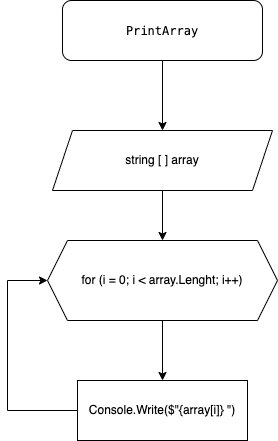

The diagram above was exported from draw.io. Its source (the exported page's mxGraphModel, read from the mxfile embedded in the PNG):
<mxGraphModel dx="786" dy="402" grid="1" gridSize="10" guides="1" tooltips="1" connect="1" arrows="1" fold="1" page="1" pageScale="1" pageWidth="827" pageHeight="1169" math="0" shadow="0">
  <root>
    <mxCell id="0" />
    <mxCell id="1" parent="0" />
    <mxCell id="cwwVPDxRsbNpTGGN_gVI-3" style="edgeStyle=orthogonalEdgeStyle;rounded=0;orthogonalLoop=1;jettySize=auto;html=1;exitX=0.5;exitY=1;exitDx=0;exitDy=0;entryX=0.5;entryY=0;entryDx=0;entryDy=0;fontColor=#000000;" edge="1" parent="1" source="cwwVPDxRsbNpTGGN_gVI-1" target="cwwVPDxRsbNpTGGN_gVI-2">
      <mxGeometry relative="1" as="geometry" />
    </mxCell>
    <mxCell id="cwwVPDxRsbNpTGGN_gVI-1" value="&lt;div style=&quot;font-family: Menlo, Monaco, &amp;quot;Courier New&amp;quot;, monospace; line-height: 18px;&quot;&gt;&lt;span style=&quot;background-color: rgb(255, 255, 255);&quot;&gt;PrintArray&lt;/span&gt;&lt;/div&gt;" style="rounded=1;whiteSpace=wrap;html=1;" vertex="1" parent="1">
      <mxGeometry x="345" y="40" width="200" height="60" as="geometry" />
    </mxCell>
    <mxCell id="cwwVPDxRsbNpTGGN_gVI-13" style="edgeStyle=orthogonalEdgeStyle;rounded=0;orthogonalLoop=1;jettySize=auto;html=1;fontColor=#000000;" edge="1" parent="1" source="cwwVPDxRsbNpTGGN_gVI-2" target="cwwVPDxRsbNpTGGN_gVI-4">
      <mxGeometry relative="1" as="geometry" />
    </mxCell>
    <mxCell id="cwwVPDxRsbNpTGGN_gVI-2" value="string [ ] array" style="shape=parallelogram;perimeter=parallelogramPerimeter;whiteSpace=wrap;html=1;fixedSize=1;labelBackgroundColor=#FFFFFF;fontColor=#000000;" vertex="1" parent="1">
      <mxGeometry x="335" y="170" width="220" height="60" as="geometry" />
    </mxCell>
    <mxCell id="cwwVPDxRsbNpTGGN_gVI-9" style="edgeStyle=orthogonalEdgeStyle;rounded=0;orthogonalLoop=1;jettySize=auto;html=1;exitX=0.5;exitY=1;exitDx=0;exitDy=0;entryX=0.5;entryY=0;entryDx=0;entryDy=0;fontColor=#000000;" edge="1" parent="1" source="cwwVPDxRsbNpTGGN_gVI-4">
      <mxGeometry relative="1" as="geometry">
        <mxPoint x="445" y="420" as="targetPoint" />
      </mxGeometry>
    </mxCell>
    <mxCell id="cwwVPDxRsbNpTGGN_gVI-4" value="for (i = 0; i &amp;lt; array.Lenght; i++)" style="shape=hexagon;perimeter=hexagonPerimeter2;whiteSpace=wrap;html=1;fixedSize=1;labelBackgroundColor=#FFFFFF;fontColor=#000000;" vertex="1" parent="1">
      <mxGeometry x="330" y="280" width="230" height="80" as="geometry" />
    </mxCell>
    <mxCell id="cwwVPDxRsbNpTGGN_gVI-15" style="edgeStyle=orthogonalEdgeStyle;rounded=0;orthogonalLoop=1;jettySize=auto;html=1;entryX=0;entryY=0.5;entryDx=0;entryDy=0;fontColor=#000000;" edge="1" parent="1" source="cwwVPDxRsbNpTGGN_gVI-6" target="cwwVPDxRsbNpTGGN_gVI-4">
      <mxGeometry relative="1" as="geometry">
        <Array as="points">
          <mxPoint x="290" y="450" />
          <mxPoint x="290" y="320" />
        </Array>
      </mxGeometry>
    </mxCell>
    <mxCell id="cwwVPDxRsbNpTGGN_gVI-6" value="Console.Write($&quot;{array[i]} &quot;)" style="rounded=0;whiteSpace=wrap;html=1;labelBackgroundColor=#FFFFFF;fontColor=#000000;" vertex="1" parent="1">
      <mxGeometry x="360" y="420" width="170" height="60" as="geometry" />
    </mxCell>
  </root>
</mxGraphModel>